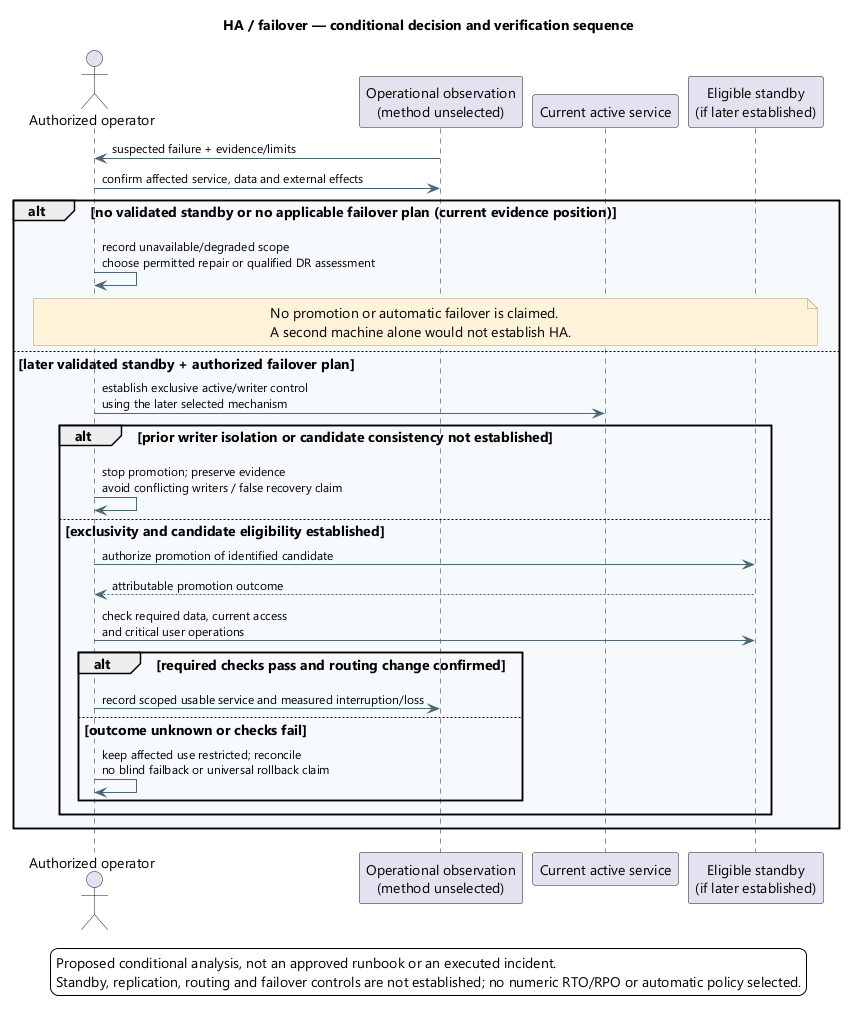

The diagram above was rendered by PlantUML. Its source (embedded in the PNG):
@startuml
' OWNER-MVP-2026-11-04 review: MVP core / cross-cutting. Core presentation/application/files or shared authority/recovery invariant remains applicable.
skinparam backgroundColor white
skinparam defaultFontName Segoe UI
skinparam defaultFontSize 14
skinparam shadowing false
skinparam ArrowColor #486777
skinparam ArrowFontSize 12
skinparam rectangleBackgroundColor #EEF5FA
skinparam rectangleBorderColor #486777
skinparam packageBackgroundColor #F7FAFC
skinparam noteBackgroundColor #FFF3DA
skinparam noteBorderColor #B59865
skinparam nodesep 35
skinparam ranksep 45
title HA / failover — conditional decision and verification sequence
actor "Authorized operator" as Op
participant "Operational observation\n(method unselected)" as Obs
participant "Current active service" as Active
participant "Eligible standby\n(if later established)" as Standby
Obs -> Op : suspected failure + evidence/limits
Op -> Obs : confirm affected service, data and external effects
alt no validated standby or no applicable failover plan (current evidence position)
 Op -> Op : record unavailable/degraded scope\nchoose permitted repair or qualified DR assessment
 note over Op,Standby
 No promotion or automatic failover is claimed.
 A second machine alone would not establish HA.
 end note
else later validated standby + authorized failover plan
 Op -> Active : establish exclusive active/writer control\nusing the later selected mechanism
 alt prior writer isolation or candidate consistency not established
  Op -> Op : stop promotion; preserve evidence\navoid conflicting writers / false recovery claim
 else exclusivity and candidate eligibility established
  Op -> Standby : authorize promotion of identified candidate
  Standby --> Op : attributable promotion outcome
  Op -> Standby : check required data, current access\nand critical user operations
  alt required checks pass and routing change confirmed
   Op -> Obs : record scoped usable service and measured interruption/loss
  else outcome unknown or checks fail
   Op -> Op : keep affected use restricted; reconcile\nno blind failback or universal rollback claim
  end
 end
end

legend bottom
Proposed conditional analysis, not an approved runbook or an executed incident.
Standby, replication, routing and failover controls are not established; no numeric RTO/RPO or automatic policy selected.
endlegend
@enduml